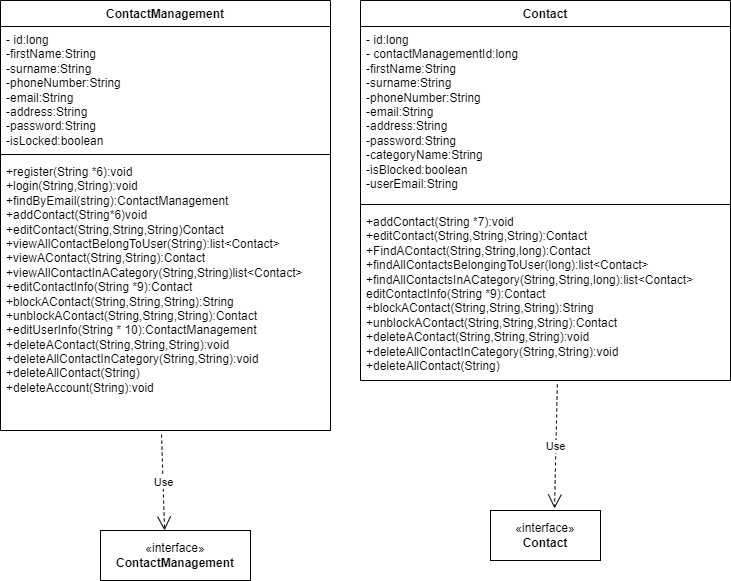

The diagram above was exported from draw.io. Its source (the exported page's mxGraphModel, read from the mxfile embedded in the PNG):
<mxGraphModel dx="1104" dy="508" grid="1" gridSize="10" guides="1" tooltips="1" connect="1" arrows="1" fold="1" page="1" pageScale="1" pageWidth="827" pageHeight="1169" math="0" shadow="0">
  <root>
    <mxCell id="WIyWlLk6GJQsqaUBKTNV-0" />
    <mxCell id="WIyWlLk6GJQsqaUBKTNV-1" parent="WIyWlLk6GJQsqaUBKTNV-0" />
    <mxCell id="iaw4ADZ2tU4BJRBKJeVx-4" value="ContactManagement" style="swimlane;fontStyle=1;align=center;verticalAlign=top;childLayout=stackLayout;horizontal=1;startSize=26;horizontalStack=0;resizeParent=1;resizeParentMax=0;resizeLast=0;collapsible=1;marginBottom=0;whiteSpace=wrap;html=1;" parent="WIyWlLk6GJQsqaUBKTNV-1" vertex="1">
      <mxGeometry x="70" y="180" width="330" height="430" as="geometry" />
    </mxCell>
    <mxCell id="iaw4ADZ2tU4BJRBKJeVx-5" value="- id:long&lt;br&gt;&lt;div&gt;-firstName:String&lt;/div&gt;&lt;div&gt;-surname:String&lt;/div&gt;&lt;div&gt;-phoneNumber:String&lt;/div&gt;&lt;div&gt;-email:String&lt;/div&gt;&lt;div&gt;-address:String&lt;/div&gt;&lt;div&gt;-password:String&lt;/div&gt;&lt;div&gt;-isLocked:boolean&lt;/div&gt;" style="text;strokeColor=none;fillColor=none;align=left;verticalAlign=top;spacingLeft=4;spacingRight=4;overflow=hidden;rotatable=0;points=[[0,0.5],[1,0.5]];portConstraint=eastwest;whiteSpace=wrap;html=1;" parent="iaw4ADZ2tU4BJRBKJeVx-4" vertex="1">
      <mxGeometry y="26" width="330" height="124" as="geometry" />
    </mxCell>
    <mxCell id="iaw4ADZ2tU4BJRBKJeVx-6" value="" style="line;strokeWidth=1;fillColor=none;align=left;verticalAlign=middle;spacingTop=-1;spacingLeft=3;spacingRight=3;rotatable=0;labelPosition=right;points=[];portConstraint=eastwest;strokeColor=inherit;" parent="iaw4ADZ2tU4BJRBKJeVx-4" vertex="1">
      <mxGeometry y="150" width="330" height="8" as="geometry" />
    </mxCell>
    <mxCell id="iaw4ADZ2tU4BJRBKJeVx-7" value="+register(String *6):void&lt;br&gt;+login(String,String):void&lt;br&gt;+findByEmail(string):ContactManagement&lt;br&gt;+addContact(String*6)void&lt;br&gt;+editContact(String,String,String)Contact&lt;br&gt;+viewAllContactBelongToUser(String):list&amp;lt;Contact&amp;gt;&lt;br&gt;+viewAContact(String,String):Contact&lt;br&gt;+viewAllContactInACategory(String,String)list&amp;lt;Contact&amp;gt;&lt;br&gt;+editContactInfo(String *9):Contact&lt;br&gt;+blockAContact(String,String,String):String&lt;br&gt;+unblockAContact(String,String,String):Contact&lt;br&gt;+editUserInfo(String * 10):ContactManagement&lt;br&gt;+deleteAContact(String,String,String):void&lt;br&gt;+deleteAllContactInCategory(String,String):void&lt;br&gt;+deleteAllContact(String)&lt;br&gt;+deleteAccount(String):void" style="text;strokeColor=none;fillColor=none;align=left;verticalAlign=top;spacingLeft=4;spacingRight=4;overflow=hidden;rotatable=0;points=[[0,0.5],[1,0.5]];portConstraint=eastwest;whiteSpace=wrap;html=1;" parent="iaw4ADZ2tU4BJRBKJeVx-4" vertex="1">
      <mxGeometry y="158" width="330" height="272" as="geometry" />
    </mxCell>
    <mxCell id="Gl3z6m6CoaULp4_c2c86-0" value="Contact" style="swimlane;fontStyle=1;align=center;verticalAlign=top;childLayout=stackLayout;horizontal=1;startSize=26;horizontalStack=0;resizeParent=1;resizeParentMax=0;resizeLast=0;collapsible=1;marginBottom=0;whiteSpace=wrap;html=1;" parent="WIyWlLk6GJQsqaUBKTNV-1" vertex="1">
      <mxGeometry x="430" y="180" width="370" height="380" as="geometry" />
    </mxCell>
    <mxCell id="Gl3z6m6CoaULp4_c2c86-1" value="- id:long&lt;br&gt;- contactManagementId:long&lt;br style=&quot;border-color: var(--border-color);&quot;&gt;&lt;div style=&quot;border-color: var(--border-color);&quot;&gt;-firstName:String&lt;/div&gt;&lt;div style=&quot;border-color: var(--border-color);&quot;&gt;-surname:String&lt;/div&gt;&lt;div style=&quot;border-color: var(--border-color);&quot;&gt;-phoneNumber:String&lt;/div&gt;&lt;div style=&quot;border-color: var(--border-color);&quot;&gt;-email:String&lt;/div&gt;&lt;div style=&quot;border-color: var(--border-color);&quot;&gt;-address:String&lt;/div&gt;&lt;div style=&quot;border-color: var(--border-color);&quot;&gt;-password:String&lt;/div&gt;&lt;div style=&quot;border-color: var(--border-color);&quot;&gt;-categoryName:String&lt;/div&gt;&lt;div style=&quot;border-color: var(--border-color);&quot;&gt;-isBlocked:boolean&lt;/div&gt;&lt;div style=&quot;border-color: var(--border-color);&quot;&gt;-userEmail:String&lt;/div&gt;&lt;div style=&quot;border-color: var(--border-color);&quot;&gt;&lt;br&gt;&lt;/div&gt;" style="text;strokeColor=none;fillColor=none;align=left;verticalAlign=top;spacingLeft=4;spacingRight=4;overflow=hidden;rotatable=0;points=[[0,0.5],[1,0.5]];portConstraint=eastwest;whiteSpace=wrap;html=1;" parent="Gl3z6m6CoaULp4_c2c86-0" vertex="1">
      <mxGeometry y="26" width="370" height="174" as="geometry" />
    </mxCell>
    <mxCell id="Gl3z6m6CoaULp4_c2c86-2" value="" style="line;strokeWidth=1;fillColor=none;align=left;verticalAlign=middle;spacingTop=-1;spacingLeft=3;spacingRight=3;rotatable=0;labelPosition=right;points=[];portConstraint=eastwest;strokeColor=inherit;" parent="Gl3z6m6CoaULp4_c2c86-0" vertex="1">
      <mxGeometry y="200" width="370" height="8" as="geometry" />
    </mxCell>
    <mxCell id="Gl3z6m6CoaULp4_c2c86-3" value="+addContact(String *7):void&lt;br&gt;+editContact(String,String,String):Contact&lt;br&gt;+FindAContact(String,String,long):Contact&lt;br&gt;+findAllContactsBelongingToUser(long):list&amp;lt;Contact&amp;gt;&lt;br&gt;+findAllContactsInACategory(String,String,long):list&amp;lt;Contact&amp;gt;&lt;br&gt;editContactInfo(String *9):Contact&lt;br style=&quot;border-color: var(--border-color);&quot;&gt;+blockAContact(String,String,String):String&lt;br style=&quot;border-color: var(--border-color);&quot;&gt;+unblockAContact(String,String,String):Contact&lt;br style=&quot;border-color: var(--border-color);&quot;&gt;+deleteAContact(String,String,String):void&lt;br style=&quot;border-color: var(--border-color);&quot;&gt;+deleteAllContactInCategory(String,String):void&lt;br style=&quot;border-color: var(--border-color);&quot;&gt;+deleteAllContact(String)&lt;br&gt;&lt;div&gt;&lt;br&gt;&lt;/div&gt;" style="text;strokeColor=none;fillColor=none;align=left;verticalAlign=top;spacingLeft=4;spacingRight=4;overflow=hidden;rotatable=0;points=[[0,0.5],[1,0.5]];portConstraint=eastwest;whiteSpace=wrap;html=1;" parent="Gl3z6m6CoaULp4_c2c86-0" vertex="1">
      <mxGeometry y="208" width="370" height="172" as="geometry" />
    </mxCell>
    <mxCell id="IBjvisLV6P-J3akjjmzB-0" value="«interface»&lt;br&gt;&lt;b&gt;Contact&lt;/b&gt;" style="html=1;whiteSpace=wrap;" parent="WIyWlLk6GJQsqaUBKTNV-1" vertex="1">
      <mxGeometry x="560" y="690" width="110" height="50" as="geometry" />
    </mxCell>
    <mxCell id="t1Vz-Hbw1_lM02mX3_Dk-0" value="«interface»&lt;br&gt;&lt;b&gt;ContactManagement&lt;/b&gt;" style="html=1;whiteSpace=wrap;" parent="WIyWlLk6GJQsqaUBKTNV-1" vertex="1">
      <mxGeometry x="170" y="710" width="150" height="50" as="geometry" />
    </mxCell>
    <mxCell id="R2u7_slkRezVtDJFVNuS-0" value="Use" style="endArrow=open;endSize=12;dashed=1;html=1;rounded=0;exitX=0.488;exitY=1.015;exitDx=0;exitDy=0;exitPerimeter=0;entryX=0.427;entryY=0;entryDx=0;entryDy=0;entryPerimeter=0;" parent="WIyWlLk6GJQsqaUBKTNV-1" source="iaw4ADZ2tU4BJRBKJeVx-7" target="t1Vz-Hbw1_lM02mX3_Dk-0" edge="1">
      <mxGeometry width="160" relative="1" as="geometry">
        <mxPoint x="240" y="709" as="sourcePoint" />
        <mxPoint x="400" y="709" as="targetPoint" />
      </mxGeometry>
    </mxCell>
    <mxCell id="R2u7_slkRezVtDJFVNuS-2" value="Use" style="endArrow=open;endSize=12;dashed=1;html=1;rounded=0;entryX=0.582;entryY=-0.04;entryDx=0;entryDy=0;entryPerimeter=0;exitX=0.532;exitY=1.023;exitDx=0;exitDy=0;exitPerimeter=0;" parent="WIyWlLk6GJQsqaUBKTNV-1" source="Gl3z6m6CoaULp4_c2c86-3" target="IBjvisLV6P-J3akjjmzB-0" edge="1">
      <mxGeometry width="160" relative="1" as="geometry">
        <mxPoint x="480" y="620" as="sourcePoint" />
        <mxPoint x="640" y="620" as="targetPoint" />
      </mxGeometry>
    </mxCell>
  </root>
</mxGraphModel>